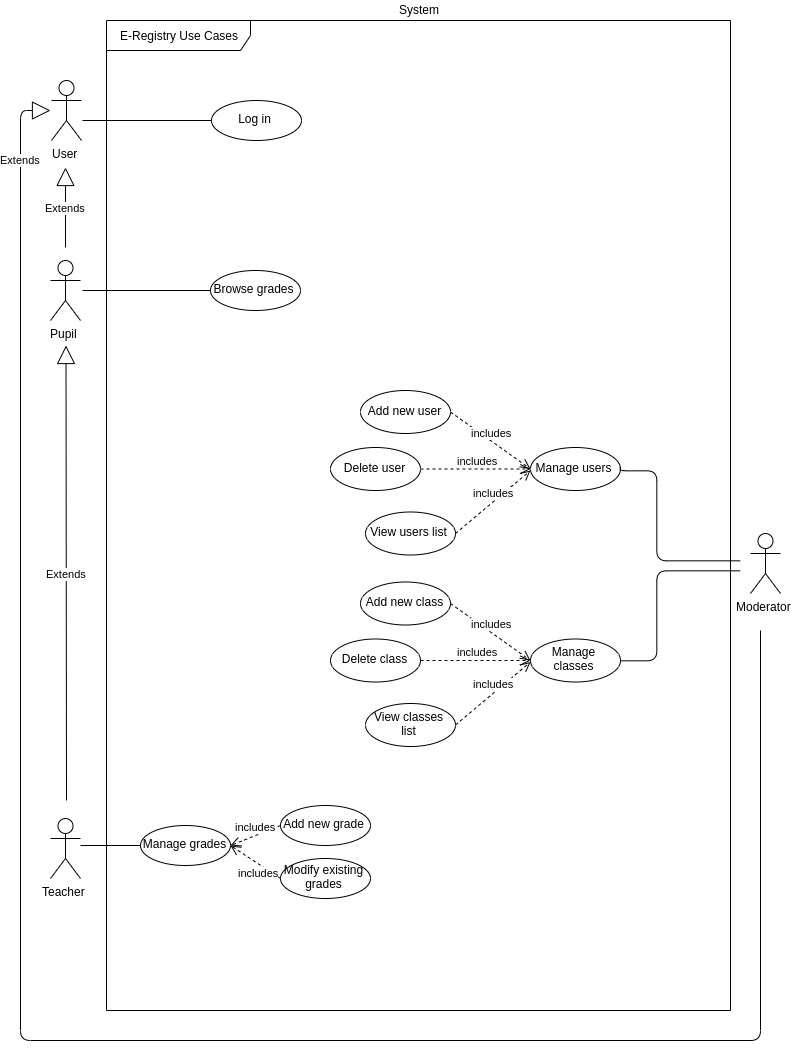

The diagram above was exported from draw.io. Its source (the exported page's mxGraphModel, read from the mxfile embedded in the PNG):
<mxGraphModel dx="2847" dy="1493" grid="1" gridSize="10" guides="1" tooltips="1" connect="1" arrows="1" fold="1" page="1" pageScale="1" pageWidth="827" pageHeight="1169" math="0" shadow="0">
  <root>
    <mxCell id="0" />
    <mxCell id="1" parent="0" />
    <mxCell id="spjyLW04sxCA6zc0n6Xd-64" value="E-Registry Use Cases" style="shape=umlFrame;whiteSpace=wrap;html=1;width=144;height=30;" vertex="1" parent="1">
      <mxGeometry x="116" y="110" width="624" height="990" as="geometry" />
    </mxCell>
    <mxCell id="spjyLW04sxCA6zc0n6Xd-1" value="Pupil" style="shape=umlActor;verticalLabelPosition=bottom;labelBackgroundColor=#ffffff;verticalAlign=top;html=1;outlineConnect=0;" vertex="1" parent="1">
      <mxGeometry x="60" y="350" width="30" height="60" as="geometry" />
    </mxCell>
    <mxCell id="spjyLW04sxCA6zc0n6Xd-2" value="Teacher" style="shape=umlActor;verticalLabelPosition=bottom;labelBackgroundColor=#ffffff;verticalAlign=top;html=1;outlineConnect=0;" vertex="1" parent="1">
      <mxGeometry x="60" y="908" width="30" height="60" as="geometry" />
    </mxCell>
    <mxCell id="spjyLW04sxCA6zc0n6Xd-11" value="Log in" style="ellipse;whiteSpace=wrap;html=1;" vertex="1" parent="1">
      <mxGeometry x="221" y="190" width="90" height="40" as="geometry" />
    </mxCell>
    <mxCell id="spjyLW04sxCA6zc0n6Xd-12" value="Browse grades" style="ellipse;whiteSpace=wrap;html=1;" vertex="1" parent="1">
      <mxGeometry x="220" y="360" width="90" height="40" as="geometry" />
    </mxCell>
    <mxCell id="spjyLW04sxCA6zc0n6Xd-13" value="Add new grade" style="ellipse;whiteSpace=wrap;html=1;" vertex="1" parent="1">
      <mxGeometry x="290" y="895" width="90" height="40" as="geometry" />
    </mxCell>
    <mxCell id="spjyLW04sxCA6zc0n6Xd-14" value="Add new user" style="ellipse;whiteSpace=wrap;html=1;" vertex="1" parent="1">
      <mxGeometry x="370" y="480" width="90" height="43" as="geometry" />
    </mxCell>
    <mxCell id="spjyLW04sxCA6zc0n6Xd-15" value="User" style="shape=umlActor;verticalLabelPosition=bottom;labelBackgroundColor=#ffffff;verticalAlign=top;html=1;" vertex="1" parent="1">
      <mxGeometry x="61" y="170" width="30" height="60" as="geometry" />
    </mxCell>
    <mxCell id="spjyLW04sxCA6zc0n6Xd-17" value="Extends" style="endArrow=block;endSize=16;endFill=0;html=1;" edge="1" parent="1">
      <mxGeometry width="160" relative="1" as="geometry">
        <mxPoint x="75" y="337" as="sourcePoint" />
        <mxPoint x="75" y="257" as="targetPoint" />
      </mxGeometry>
    </mxCell>
    <mxCell id="spjyLW04sxCA6zc0n6Xd-19" value="Extends" style="endArrow=block;endSize=16;endFill=0;html=1;" edge="1" parent="1">
      <mxGeometry width="160" relative="1" as="geometry">
        <mxPoint x="76" y="890" as="sourcePoint" />
        <mxPoint x="75.5" y="435" as="targetPoint" />
      </mxGeometry>
    </mxCell>
    <mxCell id="spjyLW04sxCA6zc0n6Xd-20" value="" style="endArrow=none;endFill=0;endSize=12;html=1;entryX=0;entryY=0.5;entryDx=0;entryDy=0;" edge="1" parent="1" target="spjyLW04sxCA6zc0n6Xd-11">
      <mxGeometry width="160" relative="1" as="geometry">
        <mxPoint x="92" y="210" as="sourcePoint" />
        <mxPoint x="212" y="210" as="targetPoint" />
      </mxGeometry>
    </mxCell>
    <mxCell id="spjyLW04sxCA6zc0n6Xd-25" value="" style="endArrow=none;endFill=0;endSize=12;html=1;entryX=0;entryY=0.5;entryDx=0;entryDy=0;" edge="1" parent="1" target="spjyLW04sxCA6zc0n6Xd-12">
      <mxGeometry width="160" relative="1" as="geometry">
        <mxPoint x="92" y="380" as="sourcePoint" />
        <mxPoint x="212" y="380" as="targetPoint" />
      </mxGeometry>
    </mxCell>
    <mxCell id="spjyLW04sxCA6zc0n6Xd-31" value="Manage users" style="ellipse;whiteSpace=wrap;html=1;" vertex="1" parent="1">
      <mxGeometry x="540" y="537" width="90" height="43" as="geometry" />
    </mxCell>
    <mxCell id="spjyLW04sxCA6zc0n6Xd-32" value="includes" style="html=1;verticalAlign=bottom;endArrow=open;dashed=1;endSize=8;exitX=1;exitY=0.5;exitDx=0;exitDy=0;entryX=0;entryY=0.5;entryDx=0;entryDy=0;" edge="1" parent="1" source="spjyLW04sxCA6zc0n6Xd-14" target="spjyLW04sxCA6zc0n6Xd-31">
      <mxGeometry relative="1" as="geometry">
        <mxPoint x="590" y="470" as="sourcePoint" />
        <mxPoint x="510" y="470" as="targetPoint" />
      </mxGeometry>
    </mxCell>
    <mxCell id="spjyLW04sxCA6zc0n6Xd-33" value="Delete user" style="ellipse;whiteSpace=wrap;html=1;" vertex="1" parent="1">
      <mxGeometry x="340" y="537" width="90" height="43" as="geometry" />
    </mxCell>
    <mxCell id="spjyLW04sxCA6zc0n6Xd-34" value="includes" style="html=1;verticalAlign=bottom;endArrow=open;dashed=1;endSize=8;exitX=1;exitY=0.5;exitDx=0;exitDy=0;entryX=0;entryY=0.5;entryDx=0;entryDy=0;" edge="1" source="spjyLW04sxCA6zc0n6Xd-33" parent="1" target="spjyLW04sxCA6zc0n6Xd-31">
      <mxGeometry relative="1" as="geometry">
        <mxPoint x="600" y="580" as="sourcePoint" />
        <mxPoint x="550" y="668.5" as="targetPoint" />
      </mxGeometry>
    </mxCell>
    <mxCell id="spjyLW04sxCA6zc0n6Xd-35" value="View users list" style="ellipse;whiteSpace=wrap;html=1;" vertex="1" parent="1">
      <mxGeometry x="375" y="601.5" width="90" height="43" as="geometry" />
    </mxCell>
    <mxCell id="spjyLW04sxCA6zc0n6Xd-36" value="includes" style="html=1;verticalAlign=bottom;endArrow=open;dashed=1;endSize=8;exitX=1;exitY=0.5;exitDx=0;exitDy=0;" edge="1" source="spjyLW04sxCA6zc0n6Xd-35" parent="1">
      <mxGeometry relative="1" as="geometry">
        <mxPoint x="595" y="591.5" as="sourcePoint" />
        <mxPoint x="540" y="560" as="targetPoint" />
      </mxGeometry>
    </mxCell>
    <mxCell id="spjyLW04sxCA6zc0n6Xd-40" value="Manage classes" style="ellipse;whiteSpace=wrap;html=1;" vertex="1" parent="1">
      <mxGeometry x="540" y="728.5" width="90" height="43" as="geometry" />
    </mxCell>
    <mxCell id="spjyLW04sxCA6zc0n6Xd-41" value="Add new class" style="ellipse;whiteSpace=wrap;html=1;" vertex="1" parent="1">
      <mxGeometry x="370" y="671.5" width="90" height="43" as="geometry" />
    </mxCell>
    <mxCell id="spjyLW04sxCA6zc0n6Xd-42" value="Delete class" style="ellipse;whiteSpace=wrap;html=1;" vertex="1" parent="1">
      <mxGeometry x="340" y="728.5" width="90" height="43" as="geometry" />
    </mxCell>
    <mxCell id="spjyLW04sxCA6zc0n6Xd-43" value="View classes list" style="ellipse;whiteSpace=wrap;html=1;" vertex="1" parent="1">
      <mxGeometry x="375" y="793" width="90" height="43" as="geometry" />
    </mxCell>
    <mxCell id="spjyLW04sxCA6zc0n6Xd-44" value="includes" style="html=1;verticalAlign=bottom;endArrow=open;dashed=1;endSize=8;exitX=1;exitY=0.5;exitDx=0;exitDy=0;entryX=0;entryY=0.5;entryDx=0;entryDy=0;" edge="1" parent="1">
      <mxGeometry relative="1" as="geometry">
        <mxPoint x="430" y="750" as="sourcePoint" />
        <mxPoint x="540" y="750" as="targetPoint" />
      </mxGeometry>
    </mxCell>
    <mxCell id="spjyLW04sxCA6zc0n6Xd-45" value="includes" style="html=1;verticalAlign=bottom;endArrow=open;dashed=1;endSize=8;exitX=1;exitY=0.5;exitDx=0;exitDy=0;entryX=0;entryY=0.5;entryDx=0;entryDy=0;" edge="1" parent="1">
      <mxGeometry relative="1" as="geometry">
        <mxPoint x="460" y="693" as="sourcePoint" />
        <mxPoint x="540" y="750" as="targetPoint" />
      </mxGeometry>
    </mxCell>
    <mxCell id="spjyLW04sxCA6zc0n6Xd-46" value="includes" style="html=1;verticalAlign=bottom;endArrow=open;dashed=1;endSize=8;exitX=1;exitY=0.5;exitDx=0;exitDy=0;" edge="1" parent="1">
      <mxGeometry relative="1" as="geometry">
        <mxPoint x="465" y="814.5" as="sourcePoint" />
        <mxPoint x="540" y="751.5" as="targetPoint" />
      </mxGeometry>
    </mxCell>
    <mxCell id="spjyLW04sxCA6zc0n6Xd-47" value="Moderator" style="shape=umlActor;verticalLabelPosition=bottom;labelBackgroundColor=#ffffff;verticalAlign=top;html=1;" vertex="1" parent="1">
      <mxGeometry x="760" y="623" width="30" height="60" as="geometry" />
    </mxCell>
    <mxCell id="spjyLW04sxCA6zc0n6Xd-48" value="" style="endArrow=none;html=1;edgeStyle=orthogonalEdgeStyle;exitX=1;exitY=0.5;exitDx=0;exitDy=0;" edge="1" parent="1" source="spjyLW04sxCA6zc0n6Xd-31">
      <mxGeometry relative="1" as="geometry">
        <mxPoint x="635" y="560" as="sourcePoint" />
        <mxPoint x="750" y="650" as="targetPoint" />
        <Array as="points">
          <mxPoint x="665" y="559" />
          <mxPoint x="665" y="650" />
        </Array>
      </mxGeometry>
    </mxCell>
    <mxCell id="spjyLW04sxCA6zc0n6Xd-49" value="" style="resizable=0;html=1;align=left;verticalAlign=bottom;labelBackgroundColor=#ffffff;fontSize=10;" connectable="0" vertex="1" parent="spjyLW04sxCA6zc0n6Xd-48">
      <mxGeometry x="-1" relative="1" as="geometry" />
    </mxCell>
    <mxCell id="spjyLW04sxCA6zc0n6Xd-51" value="" style="endArrow=none;html=1;edgeStyle=orthogonalEdgeStyle;exitX=1;exitY=0.5;exitDx=0;exitDy=0;" edge="1" parent="1" source="spjyLW04sxCA6zc0n6Xd-40">
      <mxGeometry relative="1" as="geometry">
        <mxPoint x="640" y="569" as="sourcePoint" />
        <mxPoint x="750" y="660" as="targetPoint" />
        <Array as="points">
          <mxPoint x="665" y="750" />
          <mxPoint x="665" y="660" />
        </Array>
      </mxGeometry>
    </mxCell>
    <mxCell id="spjyLW04sxCA6zc0n6Xd-52" value="" style="resizable=0;html=1;align=left;verticalAlign=bottom;labelBackgroundColor=#ffffff;fontSize=10;" connectable="0" vertex="1" parent="spjyLW04sxCA6zc0n6Xd-51">
      <mxGeometry x="-1" relative="1" as="geometry" />
    </mxCell>
    <mxCell id="spjyLW04sxCA6zc0n6Xd-54" value="Manage grades" style="ellipse;whiteSpace=wrap;html=1;" vertex="1" parent="1">
      <mxGeometry x="150" y="915" width="90" height="40" as="geometry" />
    </mxCell>
    <mxCell id="spjyLW04sxCA6zc0n6Xd-56" value="Modify existing grades" style="ellipse;whiteSpace=wrap;html=1;" vertex="1" parent="1">
      <mxGeometry x="290" y="948" width="90" height="40" as="geometry" />
    </mxCell>
    <mxCell id="spjyLW04sxCA6zc0n6Xd-58" value="includes" style="html=1;verticalAlign=bottom;endArrow=open;dashed=1;endSize=8;exitX=0;exitY=0.5;exitDx=0;exitDy=0;entryX=1;entryY=0.5;entryDx=0;entryDy=0;" edge="1" parent="1" source="spjyLW04sxCA6zc0n6Xd-56" target="spjyLW04sxCA6zc0n6Xd-54">
      <mxGeometry x="-0.4721" y="15" relative="1" as="geometry">
        <mxPoint x="230" y="998" as="sourcePoint" />
        <mxPoint x="305" y="935" as="targetPoint" />
        <mxPoint as="offset" />
      </mxGeometry>
    </mxCell>
    <mxCell id="spjyLW04sxCA6zc0n6Xd-59" value="includes" style="html=1;verticalAlign=bottom;endArrow=open;dashed=1;endSize=8;exitX=0;exitY=0.5;exitDx=0;exitDy=0;entryX=1;entryY=0.5;entryDx=0;entryDy=0;" edge="1" parent="1" source="spjyLW04sxCA6zc0n6Xd-13" target="spjyLW04sxCA6zc0n6Xd-54">
      <mxGeometry relative="1" as="geometry">
        <mxPoint x="240" y="934.5" as="sourcePoint" />
        <mxPoint x="250" y="860" as="targetPoint" />
      </mxGeometry>
    </mxCell>
    <mxCell id="spjyLW04sxCA6zc0n6Xd-61" value="" style="endArrow=none;html=1;edgeStyle=orthogonalEdgeStyle;" edge="1" parent="1" source="spjyLW04sxCA6zc0n6Xd-54">
      <mxGeometry relative="1" as="geometry">
        <mxPoint x="-10" y="935" as="sourcePoint" />
        <mxPoint x="90" y="935" as="targetPoint" />
      </mxGeometry>
    </mxCell>
    <mxCell id="spjyLW04sxCA6zc0n6Xd-62" value="" style="resizable=0;html=1;align=left;verticalAlign=bottom;labelBackgroundColor=#ffffff;fontSize=10;" connectable="0" vertex="1" parent="spjyLW04sxCA6zc0n6Xd-61">
      <mxGeometry x="-1" relative="1" as="geometry" />
    </mxCell>
    <mxCell id="spjyLW04sxCA6zc0n6Xd-63" value="" style="resizable=0;html=1;align=right;verticalAlign=bottom;labelBackgroundColor=#ffffff;fontSize=10;" connectable="0" vertex="1" parent="spjyLW04sxCA6zc0n6Xd-61">
      <mxGeometry x="1" relative="1" as="geometry" />
    </mxCell>
    <mxCell id="spjyLW04sxCA6zc0n6Xd-65" value="Extends" style="endArrow=block;endSize=16;endFill=0;html=1;" edge="1" parent="1">
      <mxGeometry x="0.9242" width="160" relative="1" as="geometry">
        <mxPoint x="770" y="720" as="sourcePoint" />
        <mxPoint x="60" y="200" as="targetPoint" />
        <Array as="points">
          <mxPoint x="770" y="1130" />
          <mxPoint x="30" y="1130" />
          <mxPoint x="30" y="200" />
        </Array>
        <mxPoint as="offset" />
      </mxGeometry>
    </mxCell>
    <mxCell id="spjyLW04sxCA6zc0n6Xd-66" value="System" style="text;html=1;resizable=0;points=[];autosize=1;align=center;verticalAlign=top;spacingTop=-4;" vertex="1" parent="1">
      <mxGeometry x="398" y="90" width="62" height="20" as="geometry" />
    </mxCell>
  </root>
</mxGraphModel>